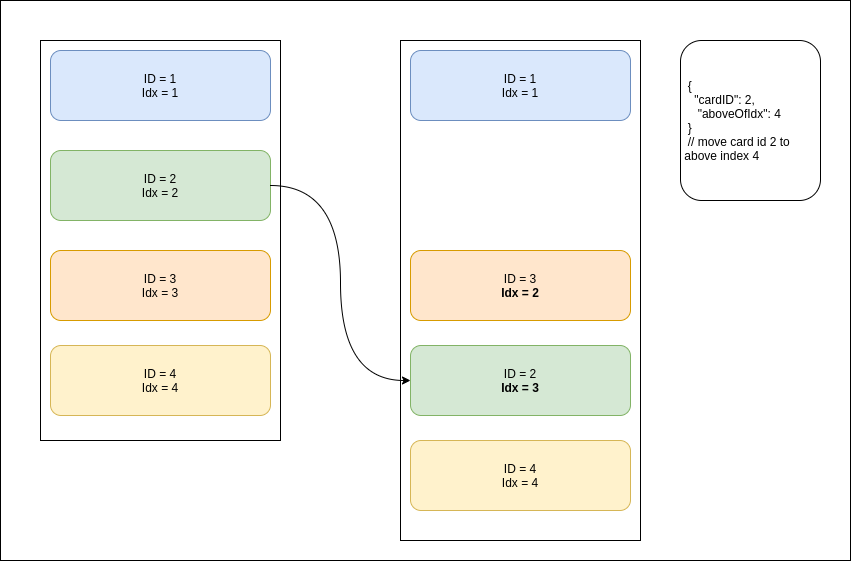

The diagram above was exported from draw.io. Its source (the exported page's mxGraphModel, read from the mxfile embedded in the PNG):
<mxGraphModel dx="1565" dy="846" grid="1" gridSize="10" guides="1" tooltips="1" connect="1" arrows="1" fold="1" page="1" pageScale="1" pageWidth="850" pageHeight="1100" math="0" shadow="0">
  <root>
    <mxCell id="0" />
    <mxCell id="1" parent="0" />
    <mxCell id="15" value="" style="rounded=0;whiteSpace=wrap;html=1;" vertex="1" parent="1">
      <mxGeometry width="850" height="560" as="geometry" />
    </mxCell>
    <mxCell id="tefMZ0r-ZjxjYCsN4_kW-2" value="" style="rounded=0;whiteSpace=wrap;html=1;" parent="1" vertex="1">
      <mxGeometry x="40" y="40" width="240" height="400" as="geometry" />
    </mxCell>
    <mxCell id="tefMZ0r-ZjxjYCsN4_kW-7" value="" style="rounded=0;whiteSpace=wrap;html=1;" parent="1" vertex="1">
      <mxGeometry x="400" y="40" width="240" height="500" as="geometry" />
    </mxCell>
    <mxCell id="tefMZ0r-ZjxjYCsN4_kW-15" value="&lt;div style=&quot;text-align: left&quot;&gt;&lt;span&gt;&amp;nbsp; {&lt;/span&gt;&lt;/div&gt;&lt;div style=&quot;text-align: left&quot;&gt;&lt;span&gt;&amp;nbsp; &amp;nbsp; &quot;cardID&quot;: 2,&lt;/span&gt;&lt;/div&gt;&lt;div style=&quot;text-align: left&quot;&gt;&lt;span&gt;&amp;nbsp; &amp;nbsp; &amp;nbsp;&quot;&lt;/span&gt;&lt;span&gt;aboveOfIdx&lt;/span&gt;&lt;span&gt;&quot;: 4&lt;/span&gt;&lt;/div&gt;&lt;div style=&quot;text-align: left&quot;&gt;&lt;span&gt;&amp;nbsp; }&lt;br&gt;&amp;nbsp; // move card id 2 to&amp;nbsp; &amp;nbsp; &amp;nbsp; &amp;nbsp;above index 4&amp;nbsp;&lt;/span&gt;&lt;/div&gt;" style="rounded=1;whiteSpace=wrap;html=1;" parent="1" vertex="1">
      <mxGeometry x="680" y="40" width="140" height="160" as="geometry" />
    </mxCell>
    <mxCell id="2" value="ID = 1&lt;br&gt;Idx = 1" style="rounded=1;whiteSpace=wrap;html=1;fillColor=#dae8fc;strokeColor=#6c8ebf;" vertex="1" parent="1">
      <mxGeometry x="50" y="50" width="220" height="70" as="geometry" />
    </mxCell>
    <mxCell id="3" value="&lt;span&gt;ID = 2&lt;/span&gt;&lt;br&gt;&lt;span&gt;Idx = 2&lt;/span&gt;" style="rounded=1;whiteSpace=wrap;html=1;fillColor=#d5e8d4;strokeColor=#82b366;" vertex="1" parent="1">
      <mxGeometry x="50" y="150" width="220" height="70" as="geometry" />
    </mxCell>
    <mxCell id="14" style="edgeStyle=orthogonalEdgeStyle;rounded=0;orthogonalLoop=1;jettySize=auto;html=1;exitX=1;exitY=0.5;exitDx=0;exitDy=0;entryX=0;entryY=0.5;entryDx=0;entryDy=0;curved=1;" edge="1" parent="1" source="3" target="12">
      <mxGeometry relative="1" as="geometry" />
    </mxCell>
    <mxCell id="4" value="&lt;span&gt;ID = 3&lt;/span&gt;&lt;br&gt;&lt;span&gt;Idx = 3&lt;/span&gt;" style="rounded=1;whiteSpace=wrap;html=1;fillColor=#ffe6cc;strokeColor=#d79b00;" vertex="1" parent="1">
      <mxGeometry x="50" y="250" width="220" height="70" as="geometry" />
    </mxCell>
    <mxCell id="5" value="&lt;span&gt;ID = 4&lt;/span&gt;&lt;br&gt;&lt;span&gt;Idx = 4&lt;/span&gt;" style="rounded=1;whiteSpace=wrap;html=1;fillColor=#fff2cc;strokeColor=#d6b656;" vertex="1" parent="1">
      <mxGeometry x="50" y="345" width="220" height="70" as="geometry" />
    </mxCell>
    <mxCell id="8" value="ID = 1&lt;br&gt;Idx = 1" style="rounded=1;whiteSpace=wrap;html=1;fillColor=#dae8fc;strokeColor=#6c8ebf;" vertex="1" parent="1">
      <mxGeometry x="410" y="50" width="220" height="70" as="geometry" />
    </mxCell>
    <mxCell id="10" value="&lt;span&gt;ID = 3&lt;/span&gt;&lt;br&gt;&lt;span&gt;&lt;b&gt;Idx = 2&lt;/b&gt;&lt;/span&gt;" style="rounded=1;whiteSpace=wrap;html=1;fillColor=#ffe6cc;strokeColor=#d79b00;" vertex="1" parent="1">
      <mxGeometry x="410" y="250" width="220" height="70" as="geometry" />
    </mxCell>
    <mxCell id="11" value="&lt;span&gt;ID = 4&lt;/span&gt;&lt;br&gt;&lt;span&gt;Idx = 4&lt;/span&gt;" style="rounded=1;whiteSpace=wrap;html=1;fillColor=#fff2cc;strokeColor=#d6b656;" vertex="1" parent="1">
      <mxGeometry x="410" y="440" width="220" height="70" as="geometry" />
    </mxCell>
    <mxCell id="12" value="&lt;span&gt;ID = 2&lt;/span&gt;&lt;br&gt;&lt;span&gt;&lt;b&gt;Idx = 3&lt;/b&gt;&lt;/span&gt;" style="rounded=1;whiteSpace=wrap;html=1;fillColor=#d5e8d4;strokeColor=#82b366;" vertex="1" parent="1">
      <mxGeometry x="410" y="345" width="220" height="70" as="geometry" />
    </mxCell>
    <mxCell id="13" style="edgeStyle=orthogonalEdgeStyle;rounded=0;orthogonalLoop=1;jettySize=auto;html=1;exitX=0.5;exitY=1;exitDx=0;exitDy=0;" edge="1" parent="1" source="10" target="10">
      <mxGeometry relative="1" as="geometry" />
    </mxCell>
  </root>
</mxGraphModel>